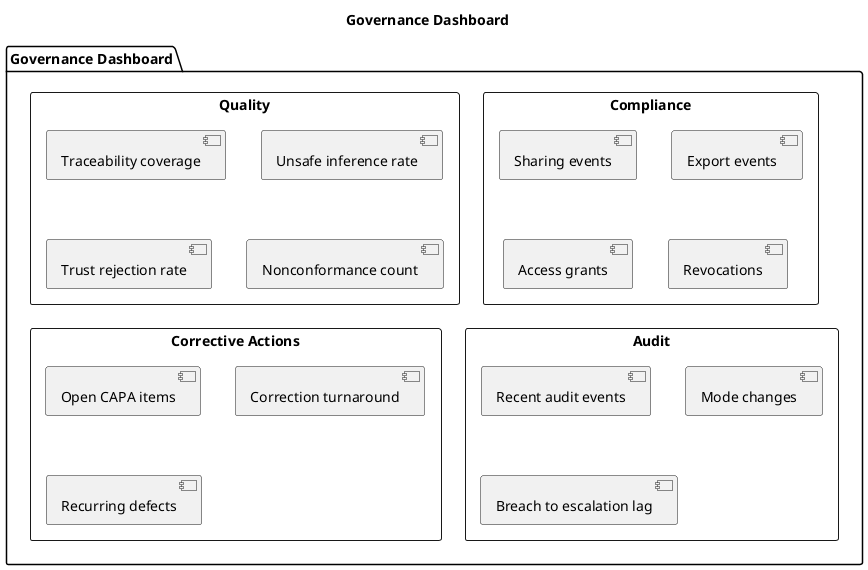

The diagram above was rendered by PlantUML. Its source (embedded in the PNG):
@startuml
title Governance Dashboard

package "Governance Dashboard" {
  rectangle "Quality" {
    [Traceability coverage]
    [Unsafe inference rate]
    [Trust rejection rate]
    [Nonconformance count]
  }

  rectangle "Compliance" {
    [Sharing events]
    [Export events]
    [Access grants]
    [Revocations]
  }

  rectangle "Corrective Actions" {
    [Open CAPA items]
    [Correction turnaround]
    [Recurring defects]
  }

  rectangle "Audit" {
    [Recent audit events]
    [Mode changes]
    [Breach to escalation lag]
  }
}
@enduml